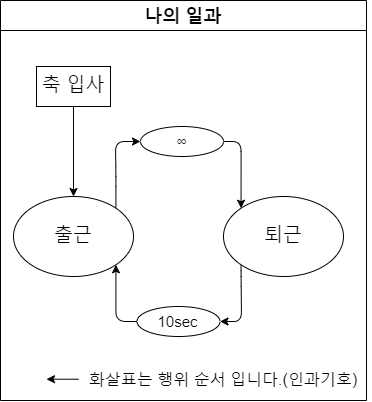

The diagram above was exported from draw.io. Its source (the exported page's mxGraphModel, read from the mxfile embedded in the PNG):
<mxGraphModel dx="570" dy="652" grid="1" gridSize="10" guides="1" tooltips="1" connect="1" arrows="1" fold="1" page="1" pageScale="1" pageWidth="827" pageHeight="1169" math="0" shadow="0">
  <root>
    <mxCell id="0" />
    <mxCell id="1" parent="0" />
    <mxCell id="7" value="나의 일과" style="swimlane;labelBackgroundColor=#FFFFFF;fontColor=none;fontSize=18;startSize=30;" parent="1" vertex="1">
      <mxGeometry x="184" y="140" width="366" height="400" as="geometry" />
    </mxCell>
    <mxCell id="63" style="edgeStyle=orthogonalEdgeStyle;html=1;exitX=1;exitY=0;exitDx=0;exitDy=0;entryX=0;entryY=0.5;entryDx=0;entryDy=0;" parent="7" source="8" target="73" edge="1">
      <mxGeometry relative="1" as="geometry">
        <mxPoint x="141" y="135" as="targetPoint" />
        <Array as="points">
          <mxPoint x="115" y="176" />
          <mxPoint x="115" y="141" />
        </Array>
      </mxGeometry>
    </mxCell>
    <mxCell id="8" value="출근" style="ellipse;whiteSpace=wrap;html=1;labelBackgroundColor=#FFFFFF;fontColor=none;fontSize=19;" parent="7" vertex="1">
      <mxGeometry x="13" y="196" width="120" height="80" as="geometry" />
    </mxCell>
    <mxCell id="60" style="edgeStyle=orthogonalEdgeStyle;html=1;exitX=0;exitY=1;exitDx=0;exitDy=0;entryX=1;entryY=0.5;entryDx=0;entryDy=0;" parent="7" source="58" target="74" edge="1">
      <mxGeometry relative="1" as="geometry">
        <mxPoint x="227" y="326" as="targetPoint" />
        <Array as="points">
          <mxPoint x="241" y="276" />
          <mxPoint x="241" y="321" />
        </Array>
      </mxGeometry>
    </mxCell>
    <mxCell id="58" value="퇴근" style="ellipse;whiteSpace=wrap;html=1;labelBackgroundColor=#FFFFFF;fontColor=none;fontSize=19;" parent="7" vertex="1">
      <mxGeometry x="223" y="196" width="120" height="80" as="geometry" />
    </mxCell>
    <mxCell id="61" style="edgeStyle=orthogonalEdgeStyle;html=1;exitX=0;exitY=0.5;exitDx=0;exitDy=0;entryX=1;entryY=1;entryDx=0;entryDy=0;" parent="7" source="74" target="8" edge="1">
      <mxGeometry relative="1" as="geometry">
        <mxPoint x="147" y="326" as="sourcePoint" />
      </mxGeometry>
    </mxCell>
    <mxCell id="64" style="edgeStyle=orthogonalEdgeStyle;html=1;exitX=1;exitY=0.5;exitDx=0;exitDy=0;entryX=0;entryY=0;entryDx=0;entryDy=0;" parent="7" source="73" target="58" edge="1">
      <mxGeometry relative="1" as="geometry">
        <mxPoint x="221" y="135" as="sourcePoint" />
      </mxGeometry>
    </mxCell>
    <mxCell id="72" style="edgeStyle=orthogonalEdgeStyle;html=1;exitX=0.5;exitY=1;exitDx=0;exitDy=0;fontSize=18;startArrow=none;startFill=0;" parent="7" source="75" target="8" edge="1">
      <mxGeometry relative="1" as="geometry">
        <mxPoint x="73" y="116.00000000000011" as="sourcePoint" />
      </mxGeometry>
    </mxCell>
    <mxCell id="73" value="&lt;span style=&quot;color: rgb(32 , 33 , 36) ; font-family: &amp;#34;apple sd gothic neo&amp;#34; , &amp;#34;arial&amp;#34; , sans-serif ; font-size: 15px ; text-align: left&quot;&gt;∞&lt;/span&gt;" style="ellipse;whiteSpace=wrap;html=1;labelBackgroundColor=#FFFFFF;fontColor=none;fontSize=15;" parent="7" vertex="1">
      <mxGeometry x="140" y="126" width="83" height="30" as="geometry" />
    </mxCell>
    <mxCell id="74" value="&lt;div style=&quot;text-align: left ; font-size: 15px&quot;&gt;10sec&lt;/div&gt;" style="ellipse;whiteSpace=wrap;html=1;labelBackgroundColor=#FFFFFF;fontColor=none;fontSize=15;" parent="7" vertex="1">
      <mxGeometry x="136.5" y="306" width="83" height="30" as="geometry" />
    </mxCell>
    <mxCell id="75" value="&lt;span style=&quot;color: rgb(0 , 0 , 0) ; font-size: 19px ; background-color: rgb(255 , 255 , 255)&quot;&gt;축 입사&lt;/span&gt;" style="rounded=0;whiteSpace=wrap;html=1;" parent="7" vertex="1">
      <mxGeometry x="36" y="66" width="74" height="40" as="geometry" />
    </mxCell>
    <mxCell id="77" style="html=1;fontSize=16;entryX=0;entryY=0.5;entryDx=0;entryDy=0;" edge="1" parent="7">
      <mxGeometry relative="1" as="geometry">
        <mxPoint x="46" y="378.71" as="targetPoint" />
        <mxPoint x="78" y="378.71" as="sourcePoint" />
      </mxGeometry>
    </mxCell>
    <mxCell id="76" value="화살표는 행위 순서 입니다.(인과기호)" style="text;html=1;strokeColor=none;fillColor=none;align=center;verticalAlign=middle;whiteSpace=wrap;rounded=0;fontSize=16;" vertex="1" parent="7">
      <mxGeometry x="76" y="359" width="294" height="40" as="geometry" />
    </mxCell>
  </root>
</mxGraphModel>